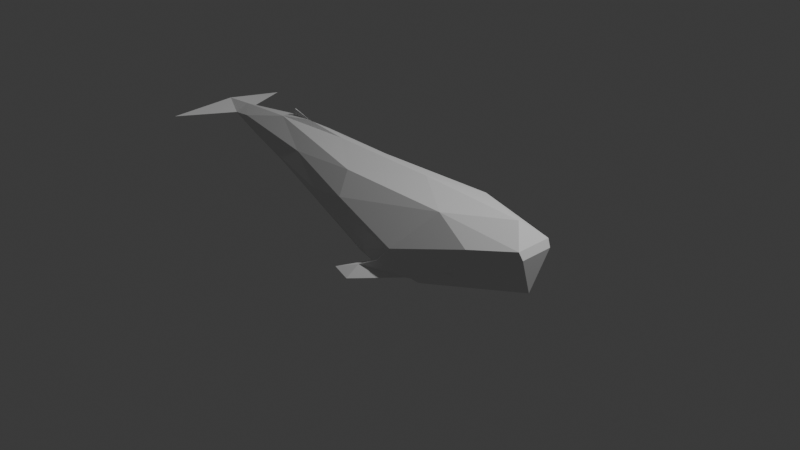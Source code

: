 # Source: wal.blend  (saved by Blender 4.5.90; exported with 4.5.12 LTS)
import bpy
from mathutils import Matrix  # noqa: F401  (used for matrix-valued properties, if any)

bpy.ops.wm.read_factory_settings(use_empty=True)
scene = bpy.context.scene
scene.name = 'Scene'

# ---- collections
col_collection = bpy.data.collections.new('Collection'); scene.collection.children.link(col_collection)

# ---- world
world_world = bpy.data.worlds.new('World'); scene.world = world_world
world_world.use_nodes = True; world_world.node_tree.nodes.clear()
_N = world_world.node_tree.nodes; _L = world_world.node_tree.links
n0 = _N.new('ShaderNodeOutputWorld'); n0.name = 'World Output'; n0.location = (200, 100)
n1 = _N.new('ShaderNodeBackground'); n1.name = 'Background'; n1.location = (-200, 100)
n1.inputs[0].default_value = (0.05088, 0.05088, 0.05088, 1.0)
_L.new(n1.outputs[0], n0.inputs[0])
n0.is_active_output = True
world_world.color = (0.05088, 0.05088, 0.05088)
world_world.sun_shadow_jitter_overblur = 0.0

# ---- cameras
cam_camera = bpy.data.cameras.new('Camera')
cam_camera.clip_end = 100.0
cam_camera.ortho_scale = 7.314

# ---- lights
light_light = bpy.data.lights.new('Light', 'POINT')
light_light.energy = 1000.0
light_light.shadow_soft_size = 0.1

# ---- meshes
me_icosphere = bpy.data.meshes.new('Icosphere')
me_icosphere.from_pydata([(0.2599, -0.002945, -0.3305), (0.7737, -0.4031, -0.05453), (0.008584, -0.2055, 0.0846), (-0.3449, 0.004569, 0.3659), (-0.009064, 0.2198, 0.1187), (0.7765, 0.3961, -0.08543), (0.3078, -0.4651, 0.2655), (-0.2896, -0.1339, 0.5015), (-0.2877, 0.1414, 0.4903), (0.3108, 0.4337, 0.2563), (0.8953, 0.0005592, 0.5422), (0.1581, -0.002923, 0.6261), (0.112, -0.193, -0.1202), (0.5513, -0.1476, -0.5098), (0.3864, -0.4306, -0.2392), (0.9319, 0.05691, -0.1862), (0.553, 0.1226, -0.5213), (-0.1311, 0.003042, 0.1577), (-0.2631, -0.04902, 0.2826), (0.1047, 0.1802, -0.1036), (-0.2663, 0.06165, 0.2906), (0.4303, 0.4166, -0.2943), (0.9508, -0.1924, 0.3577), (0.9507, 0.2114, 0.3599), (0.169, -0.4248, 0.1964), (0.562, -0.5684, 0.03871), (-0.3545, -0.1202, 0.4767), (-0.2285, -0.1772, 0.3622), (-0.2052, 0.1661, 0.4077), (-0.3549, 0.1163, 0.4831), (0.5587, 0.553, 0.02237), (0.2087, 0.4242, 0.1833), (0.6876, -0.3179, 0.489), (0.0362, -0.2715, 0.4329), (-0.3358, -0.001659, 0.5697), (5.442e-05, 0.2619, 0.5145), (0.687, 0.318, 0.4851), (0.2937, -0.3094, 0.5023), (0.5375, 0.0, 0.5983), (-0.115, -0.06363, 0.6347), (-0.1156, 0.05188, 0.6367), (0.2875, 0.228, 0.5131), (0.4708, 0.4968, -0.282), (0.598, 0.4932, -0.2145), (0.5286, 0.5835, -0.1459), (0.6024, -0.4954, -0.2481), (0.4769, -0.5437, -0.2028), (0.5214, -0.6143, -0.1229), (0.4536, -0.8064, -0.3397), (0.3901, -0.7673, -0.3021), (0.4609, -0.6688, -0.2217), (0.3885, 0.7905, -0.3559), (0.4576, 0.7724, -0.3914), (0.4611, 0.6772, -0.2628), (-0.455, -0.7254, 0.4882), (-0.4375, 0.007383, 0.4729), (-0.4541, 0.7183, 0.4216), (-0.4403, 0.00708, 0.5438), (-0.4558, 0.0652, 0.5061), (-0.4542, -0.03928, 0.5055), (-0.4446, 0.01068, 0.5196), (0.961, -0.1711, 0.2743), (0.6432, 0.2424, -0.3572), (0.8172, 0.332, -0.08424), (0.9609, 0.2027, 0.2763), (0.6151, -0.3087, -0.3684), (0.8001, -0.3248, -0.08403), (0.6142, -0.4374, -0.2679), (0.6429, 0.3966, -0.2577), (0.002183, -0.005143, 0.6812), (-0.07731, -0.01357, 0.6671), (-0.07754, 0.007598, 0.6672), (-0.09833, -0.001516, 0.6544), (-0.06313, -0.00449, 0.7394), (-0.06915, -0.01026, 0.7448), (-0.06953, 0.001901, 0.7443), (0.7329, -0.4177, -0.05088), (0.8113, -0.3913, 0.2785), (0.771, -0.4063, -0.0002164), (0.7264, 0.4183, -0.08741), (0.8149, 0.3846, 0.2714), (0.7694, 0.3953, -0.02545), (0.7637, -0.3987, -0.02495), (0.7654, -0.3979, -0.04233), (0.7519, -0.4038, -0.03823), (0.7494, 0.4, -0.07077), (0.766, 0.3902, -0.06838), (0.7613, 0.3898, -0.05448)], [], [(0, 13, 12), (1, 65, 66), (0, 12, 17), (0, 17, 19), (0, 19, 16), (61, 64, 23), (2, 14, 24), (3, 18, 26), (4, 20, 28), (21, 43, 68), (84, 82, 78), (2, 24, 27), (26, 55, 3), (4, 28, 31), (81, 85, 79), (6, 32, 37), (7, 33, 39), (8, 34, 40), (9, 35, 41), (10, 36, 38), (38, 41, 11), (38, 36, 41), (36, 9, 41), (41, 40, 11), (41, 35, 40), (35, 8, 40), (39, 72, 40), (40, 34, 39), (34, 7, 39), (39, 37, 11), (39, 33, 37), (33, 6, 37), (37, 38, 11), (37, 32, 38), (32, 10, 38), (23, 36, 10), (23, 80, 36), (30, 9, 36), (31, 35, 9), (31, 28, 35), (28, 8, 35), (29, 34, 8), (29, 57, 34), (26, 7, 34), (27, 33, 7), (27, 24, 33), (24, 6, 33), (25, 32, 6), (25, 77, 32), (22, 10, 32), (30, 31, 9), (30, 21, 31), (21, 4, 31), (28, 29, 8), (28, 20, 29), (20, 3, 29), (26, 27, 7), (26, 18, 27), (18, 2, 27), (24, 25, 6), (24, 14, 25), (25, 46, 47), (22, 23, 10), (15, 63, 64), (16, 21, 62), (16, 19, 21), (19, 4, 21), (19, 20, 4), (19, 17, 20), (17, 3, 20), (17, 18, 3), (17, 12, 18), (12, 2, 18), (15, 62, 63), (15, 13, 16), (13, 0, 16), (12, 14, 2), (12, 13, 14), (13, 65, 14), (42, 53, 51), (46, 50, 47), (30, 43, 44), (30, 42, 21), (14, 45, 46), (25, 45, 1, 76), (25, 47, 45), (25, 14, 46), (14, 67, 45), (21, 42, 43), (30, 79, 5, 43), (30, 44, 42), (49, 48, 50), (45, 50, 48), (46, 48, 49), (52, 51, 53), (43, 53, 44), (42, 52, 43), (42, 44, 53), (46, 49, 50), (45, 47, 50), (46, 45, 48), (43, 52, 53), (42, 51, 52), (55, 58, 56), (56, 58, 57), (29, 55, 56), (26, 57, 54), (26, 54, 55), (29, 56, 57), (29, 3, 55), (26, 34, 57), (58, 55, 60), (59, 55, 54), (57, 58, 60), (59, 54, 57), (60, 55, 59), (60, 59, 57), (61, 23, 22), (64, 61, 15), (63, 62, 5), (64, 63, 81), (61, 66, 15), (62, 68, 5), (14, 65, 67), (65, 15, 66), (15, 16, 62), (65, 13, 15), (70, 75, 71), (80, 23, 64), (66, 61, 78), (78, 1, 66), (77, 78, 61), (45, 67, 1), (67, 65, 1), (68, 62, 21), (68, 43, 5), (40, 69, 11), (39, 69, 70), (39, 70, 72), (40, 71, 69), (39, 11, 69), (40, 72, 71), (72, 70, 71), (75, 74, 73), (69, 75, 73), (69, 74, 70), (70, 74, 75), (69, 71, 75), (69, 73, 74), (83, 82, 84), (76, 77, 25), (77, 76, 78), (77, 61, 22), (80, 79, 30), (80, 81, 79), (78, 83, 1), (86, 85, 87), (81, 86, 87), (5, 85, 86), (76, 1, 84), (81, 87, 85), (84, 1, 83), (78, 82, 83), (81, 5, 86), (5, 79, 85), (32, 77, 22), (36, 80, 30), (84, 78, 76), (63, 5, 81), (80, 64, 81)])
_uv = me_icosphere.uv_layers.new(name='UVMap')
_uv.uv.foreach_set('vector', [0.1818, 0.0, 0.2273, 0.07873, 0.1364, 0.07873, 0.2727, 0.1575, 0.2801, 0.1446, 0.2812, 0.1575, 0.9091, 0.0, 0.9545, 0.07873, 0.8636, 0.07873, 0.7273, 0.0, 0.7727, 0.07873, 0.6818, 0.07873, 0.5455, 0.0, 0.5909, 0.07873, 0.5, 0.07873, 0.3246, 0.2251, 0.4027, 0.2251, 0.4091, 0.2362, 0.09091, 0.1575, 0.1818, 0.1575, 0.1364, 0.2362, 0.8182, 0.1575, 0.9091, 0.1575, 0.8636, 0.2362, 0.6364, 0.1575, 0.7273, 0.1575, 0.6818, 0.2362, 0.5455, 0.1575, 0.4545, 0.1575, 0.4733, 0.1575, 0.2676, 0.1664, 0.2763, 0.1637, 0.2763, 0.1637, 0.09091, 0.1575, 0.1364, 0.2362, 0.04546, 0.2362, 0.8636, 0.2362, 0.8182, 0.1575, 0.8182, 0.1575, 0.6364, 0.1575, 0.6818, 0.2362, 0.5909, 0.2362, 0.4479, 0.169, 0.4616, 0.1698, 0.4616, 0.1698, 0.1818, 0.3149, 0.2727, 0.3149, 0.2273, 0.3937, 0.0, 0.3149, 0.09091, 0.3149, 0.04546, 0.3937, 0.7273, 0.3149, 0.8182, 0.3149, 0.7727, 0.3937, 0.5455, 0.3149, 0.6364, 0.3149, 0.5909, 0.3937, 0.3636, 0.3149, 0.4545, 0.3149, 0.4091, 0.3937, 0.4091, 0.3937, 0.5, 0.3937, 0.4545, 0.4724, 0.4091, 0.3937, 0.4545, 0.3149, 0.5, 0.3937, 0.4545, 0.3149, 0.5455, 0.3149, 0.5, 0.3937, 0.5909, 0.3937, 0.6818, 0.3937, 0.6364, 0.4724, 0.5909, 0.3937, 0.6364, 0.3149, 0.6818, 0.3937, 0.6364, 0.3149, 0.7273, 0.3149, 0.6818, 0.3937, 0.8636, 0.3937, 0.8062, 0.3937, 0.7727, 0.3937, 0.7727, 0.3937, 0.8182, 0.3149, 0.8636, 0.3937, 0.8182, 0.3149, 0.9091, 0.3149, 0.8636, 0.3937, 0.04546, 0.3937, 0.1364, 0.3937, 0.09091, 0.4724, 0.04546, 0.3937, 0.09091, 0.3149, 0.1364, 0.3937, 0.09091, 0.3149, 0.1818, 0.3149, 0.1364, 0.3937, 0.2273, 0.3937, 0.3182, 0.3937, 0.2727, 0.4724, 0.2273, 0.3937, 0.2727, 0.3149, 0.3182, 0.3937, 0.2727, 0.3149, 0.3636, 0.3149, 0.3182, 0.3937, 0.4091, 0.2362, 0.4545, 0.3149, 0.3636, 0.3149, 0.4091, 0.2362, 0.4622, 0.2362, 0.4545, 0.3149, 0.5, 0.2362, 0.5455, 0.3149, 0.4545, 0.3149, 0.5909, 0.2362, 0.6364, 0.3149, 0.5455, 0.3149, 0.5909, 0.2362, 0.6818, 0.2362, 0.6364, 0.3149, 0.6818, 0.2362, 0.7273, 0.3149, 0.6364, 0.3149, 0.7727, 0.2362, 0.8182, 0.3149, 0.7273, 0.3149, 0.7727, 0.2362, 0.8182, 0.3149, 0.8182, 0.3149, 0.8636, 0.2362, 0.9091, 0.3149, 0.8182, 0.3149, 0.04546, 0.2362, 0.09091, 0.3149, 0.0, 0.3149, 0.04546, 0.2362, 0.1364, 0.2362, 0.09091, 0.3149, 0.1364, 0.2362, 0.1818, 0.3149, 0.09091, 0.3149, 0.2273, 0.2362, 0.2727, 0.3149, 0.1818, 0.3149, 0.2273, 0.2362, 0.2639, 0.2362, 0.2727, 0.3149, 0.3182, 0.2362, 0.3636, 0.3149, 0.2727, 0.3149, 0.5, 0.2362, 0.5909, 0.2362, 0.5455, 0.3149, 0.5, 0.2362, 0.5455, 0.1575, 0.5909, 0.2362, 0.5455, 0.1575, 0.6364, 0.1575, 0.5909, 0.2362, 0.6818, 0.2362, 0.7727, 0.2362, 0.7273, 0.3149, 0.6818, 0.2362, 0.7273, 0.1575, 0.7727, 0.2362, 0.7273, 0.1575, 0.8182, 0.1575, 0.7727, 0.2362, 0.8636, 0.2362, 0.9545, 0.2362, 0.9091, 0.3149, 0.8636, 0.2362, 0.9091, 0.1575, 0.9545, 0.2362, 0.9091, 0.1575, 1.0, 0.1575, 0.9545, 0.2362, 0.1364, 0.2362, 0.2273, 0.2362, 0.1818, 0.3149, 0.1364, 0.2362, 0.1818, 0.1575, 0.2273, 0.2362, 0.2273, 0.2362, 0.1818, 0.1575, 0.2273, 0.2362, 0.3182, 0.2362, 0.4091, 0.2362, 0.3636, 0.3149, 0.3636, 0.1575, 0.44, 0.1575, 0.4027, 0.2251, 0.5, 0.07873, 0.5455, 0.1575, 0.464, 0.1411, 0.5, 0.07873, 0.5909, 0.07873, 0.5455, 0.1575, 0.5909, 0.07873, 0.6364, 0.1575, 0.5455, 0.1575, 0.6818, 0.07873, 0.7273, 0.1575, 0.6364, 0.1575, 0.6818, 0.07873, 0.7727, 0.07873, 0.7273, 0.1575, 0.7727, 0.07873, 0.8182, 0.1575, 0.7273, 0.1575, 0.8636, 0.07873, 0.9091, 0.1575, 0.8182, 0.1575, 0.8636, 0.07873, 0.9545, 0.07873, 0.9091, 0.1575, 0.9545, 0.07873, 1.0, 0.1575, 0.9091, 0.1575, 0.3636, 0.1575, 0.4451, 0.1411, 0.44, 0.1575, 0.3636, 0.1575, 0.3182, 0.07873, 0.4091, 0.07873, 0.3182, 0.07873, 0.3636, 0.0, 0.4091, 0.07873, 0.1364, 0.07873, 0.1818, 0.1575, 0.09091, 0.1575, 0.1364, 0.07873, 0.2273, 0.07873, 0.1818, 0.1575, 0.2273, 0.07873, 0.2653, 0.1446, 0.1818, 0.1575, 0.5455, 0.1575, 0.5, 0.2362, 0.5455, 0.1575, 0.1818, 0.1575, 0.2273, 0.2362, 0.2273, 0.2362, 0.5, 0.2362, 0.4545, 0.1575, 0.5, 0.2362, 0.5, 0.2362, 0.5455, 0.1575, 0.5455, 0.1575, 0.1818, 0.1575, 0.2727, 0.1575, 0.1818, 0.1575, 0.2273, 0.2362, 0.2727, 0.1575, 0.2727, 0.1575, 0.2676, 0.1664, 0.2273, 0.2362, 0.2273, 0.2362, 0.2727, 0.1575, 0.2273, 0.2362, 0.1818, 0.1575, 0.1818, 0.1575, 0.1818, 0.1575, 0.2494, 0.1575, 0.2727, 0.1575, 0.5455, 0.1575, 0.5455, 0.1575, 0.4545, 0.1575, 0.5, 0.2362, 0.4616, 0.1698, 0.4545, 0.1575, 0.4545, 0.1575, 0.5, 0.2362, 0.5, 0.2362, 0.5455, 0.1575, 0.1818, 0.1575, 0.2727, 0.1575, 0.2273, 0.2362, 0.2727, 0.1575, 0.2273, 0.2362, 0.2727, 0.1575, 0.1818, 0.1575, 0.2727, 0.1575, 0.1818, 0.1575, 0.4545, 0.1575, 0.5455, 0.1575, 0.5, 0.2362, 0.4545, 0.1575, 0.5, 0.2362, 0.5, 0.2362, 0.5455, 0.1575, 0.4545, 0.1575, 0.4545, 0.1575, 0.5455, 0.1575, 0.5, 0.2362, 0.5, 0.2362, 0.1818, 0.1575, 0.1818, 0.1575, 0.2273, 0.2362, 0.2727, 0.1575, 0.2273, 0.2362, 0.2273, 0.2362, 0.1818, 0.1575, 0.2727, 0.1575, 0.2727, 0.1575, 0.4545, 0.1575, 0.4545, 0.1575, 0.5, 0.2362, 0.5455, 0.1575, 0.5455, 0.1575, 0.4545, 0.1575, 0.8182, 0.1575, 0.8138, 0.2362, 0.7727, 0.2362, 0.7727, 0.2362, 0.8138, 0.2362, 0.8182, 0.3149, 0.7727, 0.2362, 0.8182, 0.1575, 0.7727, 0.2362, 0.8636, 0.2362, 0.8182, 0.3149, 0.8636, 0.2362, 0.8636, 0.2362, 0.8636, 0.2362, 0.8182, 0.1575, 0.7727, 0.2362, 0.7727, 0.2362, 0.8182, 0.3149, 0.7727, 0.2362, 0.8182, 0.1575, 0.8182, 0.1575, 0.8636, 0.2362, 0.8182, 0.3149, 0.8182, 0.3149, 0.8138, 0.2362, 0.8182, 0.1575, 0.8155, 0.2362, 0.8177, 0.2362, 0.8182, 0.1575, 0.8636, 0.2362, 0.8182, 0.3149, 0.8138, 0.2362, 0.8155, 0.2362, 0.8177, 0.2362, 0.8636, 0.2362, 0.8182, 0.3149, 0.8155, 0.2362, 0.8182, 0.1575, 0.8177, 0.2362, 0.8155, 0.2362, 0.8177, 0.2362, 0.8182, 0.3149, 0.3246, 0.2251, 0.4091, 0.2362, 0.3182, 0.2362, 0.4027, 0.2251, 0.3246, 0.2251, 0.3636, 0.1575, 0.44, 0.1575, 0.4451, 0.1411, 0.4545, 0.1575, 0.4027, 0.2251, 0.44, 0.1575, 0.4479, 0.169, 0.3246, 0.2251, 0.2812, 0.1575, 0.3636, 0.1575, 0.464, 0.1411, 0.4733, 0.1575, 0.4545, 0.1575, 0.1818, 0.1575, 0.2653, 0.1446, 0.2494, 0.1575, 0.2801, 0.1446, 0.3636, 0.1575, 0.2812, 0.1575, 0.3636, 0.1575, 0.4091, 0.07873, 0.4451, 0.1411, 0.2801, 0.1446, 0.3182, 0.07873, 0.3636, 0.1575, 0.8636, 0.3937, 0.7727, 0.3937, 0.7727, 0.3937, 0.4622, 0.2362, 0.4091, 0.2362, 0.4027, 0.2251, 0.2812, 0.1575, 0.3246, 0.2251, 0.2763, 0.1637, 0.2763, 0.1637, 0.2727, 0.1575, 0.2812, 0.1575, 0.2639, 0.2362, 0.2763, 0.1637, 0.3246, 0.2251, 0.2727, 0.1575, 0.2494, 0.1575, 0.2727, 0.1575, 0.2494, 0.1575, 0.2653, 0.1446, 0.2727, 0.1575, 0.4733, 0.1575, 0.464, 0.1411, 0.5455, 0.1575, 0.4733, 0.1575, 0.4545, 0.1575, 0.4545, 0.1575, 0.6818, 0.3937, 0.6364, 0.4724, 0.6364, 0.4724, 0.04546, 0.3937, 0.09091, 0.4724, 0.04546, 0.3937, 0.8636, 0.3937, 0.8636, 0.3937, 0.8062, 0.3937, 0.6818, 0.3937, 0.6818, 0.3937, 0.6364, 0.4724, 0.04546, 0.3937, 0.09091, 0.4724, 0.09091, 0.4724, 0.7727, 0.3937, 0.8062, 0.3937, 0.7727, 0.3937, 0.8062, 0.3937, 0.8636, 0.3937, 0.7727, 0.3937, 0.7727, 0.3937, 0.8636, 0.3937, 0.8182, 0.4724, 0.6364, 0.4724, 0.6818, 0.3937, 0.6364, 0.4724, 0.09091, 0.4724, 0.04546, 0.3937, 0.04546, 0.3937, 0.8636, 0.3937, 0.8636, 0.3937, 0.7727, 0.3937, 0.6364, 0.4724, 0.6818, 0.3937, 0.6818, 0.3937, 0.09091, 0.4724, 0.09091, 0.4724, 0.04546, 0.3937, 0.2727, 0.1575, 0.2763, 0.1637, 0.2676, 0.1664, 0.2676, 0.1664, 0.2639, 0.2362, 0.2273, 0.2362, 0.2639, 0.2362, 0.2676, 0.1664, 0.2763, 0.1637, 0.2639, 0.2362, 0.3246, 0.2251, 0.3182, 0.2362, 0.4622, 0.2362, 0.4616, 0.1698, 0.5, 0.2362, 0.4622, 0.2362, 0.4479, 0.169, 0.4616, 0.1698, 0.2763, 0.1637, 0.2727, 0.1575, 0.2727, 0.1575, 0.4545, 0.1575, 0.4616, 0.1698, 0.4479, 0.169, 0.4479, 0.169, 0.4545, 0.1575, 0.4479, 0.169, 0.4545, 0.1575, 0.4616, 0.1698, 0.4545, 0.1575, 0.2676, 0.1664, 0.2727, 0.1575, 0.2676, 0.1664, 0.4479, 0.169, 0.4479, 0.169, 0.4616, 0.1698, 0.2676, 0.1664, 0.2727, 0.1575, 0.2727, 0.1575, 0.2763, 0.1637, 0.2763, 0.1637, 0.2727, 0.1575, 0.4479, 0.169, 0.4545, 0.1575, 0.4545, 0.1575, 0.4545, 0.1575, 0.4616, 0.1698, 0.4616, 0.1698, 0.2727, 0.3149, 0.2639, 0.2362, 0.3182, 0.2362, 0.4545, 0.3149, 0.4622, 0.2362, 0.5, 0.2362, 0.2676, 0.1664, 0.2763, 0.1637, 0.2676, 0.1664, 0.44, 0.1575, 0.4545, 0.1575, 0.4479, 0.169, 0.4622, 0.2362, 0.4027, 0.2251, 0.4479, 0.169])
me_icosphere.update()
me_icosphere_001 = bpy.data.meshes.new('Icosphere.001')
me_icosphere_001.from_pydata([(0.2599, -0.002945, -0.3305), (0.7737, -0.4031, -0.05453), (0.008584, -0.2055, 0.0846), (-0.3449, 0.004569, 0.3659), (-0.009064, 0.2198, 0.1187), (0.7765, 0.3961, -0.08543), (0.3078, -0.4651, 0.2655), (-0.2896, -0.1339, 0.5015), (-0.2877, 0.1414, 0.4903), (0.3108, 0.4337, 0.2563), (0.8953, 0.0005592, 0.5422), (0.1581, -0.002923, 0.6261), (0.112, -0.193, -0.1202), (0.5513, -0.1476, -0.5098), (0.3864, -0.4306, -0.2392), (0.9319, 0.05691, -0.1862), (0.553, 0.1226, -0.5213), (-0.1311, 0.003042, 0.1577), (-0.2631, -0.04902, 0.2826), (0.1047, 0.1802, -0.1036), (-0.2663, 0.06165, 0.2906), (0.4303, 0.4166, -0.2943), (0.9508, -0.1924, 0.3577), (0.9507, 0.2114, 0.3599), (0.169, -0.4248, 0.1964), (0.562, -0.5684, 0.03871), (-0.3545, -0.1202, 0.4767), (-0.2285, -0.1772, 0.3622), (-0.2052, 0.1661, 0.4077), (-0.3549, 0.1163, 0.4831), (0.5587, 0.553, 0.02237), (0.2087, 0.4242, 0.1833), (0.6876, -0.3179, 0.489), (0.0362, -0.2715, 0.4329), (-0.3358, -0.001659, 0.5697), (5.442e-05, 0.2619, 0.5145), (0.687, 0.318, 0.4851), (0.2937, -0.3094, 0.5023), (0.5375, 0.0, 0.5983), (-0.115, -0.06363, 0.6347), (-0.1156, 0.05188, 0.6367), (0.2875, 0.228, 0.5131), (0.4708, 0.4968, -0.282), (0.598, 0.4932, -0.2145), (0.5286, 0.5835, -0.1459), (0.6024, -0.4954, -0.2481), (0.4769, -0.5437, -0.2028), (0.5214, -0.6143, -0.1229), (0.4536, -0.8064, -0.3397), (0.3901, -0.7673, -0.3021), (0.4609, -0.6688, -0.2217), (0.3885, 0.7905, -0.3559), (0.4576, 0.7724, -0.3914), (0.4611, 0.6772, -0.2628), (-0.455, -0.7254, 0.4882), (-0.4375, 0.007383, 0.4729), (-0.4541, 0.7183, 0.4216), (-0.4403, 0.00708, 0.5438), (-0.4558, 0.0652, 0.5061), (-0.4542, -0.03928, 0.5055), (-0.4446, 0.01068, 0.5196), (0.961, -0.1711, 0.2743), (0.6432, 0.2424, -0.3572), (0.8172, 0.332, -0.08424), (0.9609, 0.2027, 0.2763), (0.6151, -0.3087, -0.3684), (0.8001, -0.3248, -0.08403), (0.952, 0.01217, 0.3347), (0.9029, 0.254, 0.192), (0.8805, -0.2505, 0.1737), (0.9558, 0.1905, 0.3159), (0.9536, -0.1729, 0.3218), (0.6142, -0.4374, -0.2679), (0.6429, 0.3966, -0.2577), (0.002183, -0.005143, 0.6812), (-0.07731, -0.01357, 0.6671), (-0.07754, 0.007598, 0.6672), (-0.09833, -0.001516, 0.6544), (-0.06313, -0.00449, 0.7394), (-0.06915, -0.01026, 0.7448), (-0.06953, 0.001901, 0.7443), (0.7329, -0.4177, -0.05088), (0.8113, -0.3913, 0.2785), (0.771, -0.4063, -0.0002164), (0.7264, 0.4183, -0.08741), (0.8149, 0.3846, 0.2714), (0.7694, 0.3953, -0.02545), (0.7637, -0.3987, -0.02495), (0.7654, -0.3979, -0.04233), (0.7519, -0.4038, -0.03823), (0.7494, 0.4, -0.07077), (0.766, 0.3902, -0.06838), (0.7613, 0.3898, -0.05448)], [], [(0, 13, 12), (1, 65, 66), (0, 12, 17), (0, 17, 19), (0, 19, 16), (1, 69, 22, 83), (2, 14, 24), (3, 18, 26), (4, 20, 28), (21, 43, 73), (89, 87, 83), (2, 24, 27), (26, 55, 3), (4, 28, 31), (86, 90, 84), (6, 32, 37), (7, 33, 39), (8, 34, 40), (9, 35, 41), (10, 36, 38), (38, 41, 11), (38, 36, 41), (36, 9, 41), (41, 40, 11), (41, 35, 40), (35, 8, 40), (39, 77, 40), (40, 34, 39), (34, 7, 39), (39, 37, 11), (39, 33, 37), (33, 6, 37), (37, 38, 11), (37, 32, 38), (32, 10, 38), (23, 36, 10), (23, 85, 36), (30, 9, 36), (31, 35, 9), (31, 28, 35), (28, 8, 35), (29, 34, 8), (29, 57, 34), (26, 7, 34), (27, 33, 7), (27, 24, 33), (24, 6, 33), (25, 32, 6), (25, 82, 32), (22, 10, 32), (30, 31, 9), (30, 21, 31), (21, 4, 31), (28, 29, 8), (28, 20, 29), (20, 3, 29), (26, 27, 7), (26, 18, 27), (18, 2, 27), (24, 25, 6), (24, 14, 25), (25, 46, 47), (22, 23, 10), (61, 67, 71), (15, 63, 64), (16, 21, 62), (16, 19, 21), (19, 4, 21), (19, 20, 4), (19, 17, 20), (17, 3, 20), (17, 18, 3), (17, 12, 18), (12, 2, 18), (15, 62, 63), (15, 13, 16), (13, 0, 16), (12, 14, 2), (12, 13, 14), (13, 65, 14), (42, 53, 51), (46, 50, 47), (30, 43, 44), (30, 42, 21), (14, 45, 46), (25, 45, 1, 81), (25, 47, 45), (25, 14, 46), (14, 72, 45), (21, 42, 43), (30, 84, 5, 43), (30, 44, 42), (49, 48, 50), (45, 50, 48), (46, 48, 49), (52, 51, 53), (43, 53, 44), (42, 52, 43), (42, 44, 53), (46, 49, 50), (45, 47, 50), (46, 45, 48), (43, 52, 53), (42, 51, 52), (55, 58, 56), (56, 58, 57), (29, 55, 56), (26, 57, 54), (26, 54, 55), (29, 56, 57), (29, 3, 55), (26, 34, 57), (58, 55, 60), (59, 55, 54), (57, 58, 60), (59, 54, 57), (60, 55, 59), (60, 59, 57), (1, 66, 69), (64, 61, 15), (63, 62, 5), (64, 68, 70), (61, 66, 15), (62, 73, 5), (14, 65, 72), (65, 15, 66), (61, 64, 67), (15, 16, 62), (64, 63, 68), (65, 13, 15), (75, 80, 76), (22, 67, 23), (67, 70, 23), (23, 68, 5, 86), (68, 63, 5), (69, 66, 61), (22, 69, 71), (71, 69, 61), (70, 67, 64), (70, 68, 23), (71, 67, 22), (45, 72, 1), (72, 65, 1), (73, 62, 21), (73, 43, 5), (40, 74, 11), (39, 74, 75), (39, 75, 77), (40, 76, 74), (39, 11, 74), (40, 77, 76), (77, 75, 76), (80, 79, 78), (74, 80, 78), (74, 79, 75), (75, 79, 80), (74, 76, 80), (74, 78, 79), (88, 87, 89), (81, 82, 25), (82, 83, 22), (82, 81, 83), (86, 85, 23), (85, 84, 30), (85, 86, 84), (83, 88, 1), (91, 90, 92), (86, 91, 92), (5, 90, 91), (81, 1, 89), (86, 92, 90), (89, 1, 88), (83, 87, 88), (86, 5, 91), (5, 84, 90), (32, 82, 22), (36, 85, 30), (89, 83, 81)])
_uv = me_icosphere_001.uv_layers.new(name='UVMap')
_uv.uv.foreach_set('vector', [0.1818, 0.0, 0.2273, 0.07873, 0.1364, 0.07873, 0.2727, 0.1575, 0.2801, 0.1446, 0.2812, 0.1575, 0.9091, 0.0, 0.9545, 0.07873, 0.8636, 0.07873, 0.7273, 0.0, 0.7727, 0.07873, 0.6818, 0.07873, 0.5455, 0.0, 0.5909, 0.07873, 0.5, 0.07873, 0.2727, 0.1575, 0.2947, 0.1861, 0.3182, 0.2362, 0.2763, 0.1637, 0.09091, 0.1575, 0.1818, 0.1575, 0.1364, 0.2362, 0.8182, 0.1575, 0.9091, 0.1575, 0.8636, 0.2362, 0.6364, 0.1575, 0.7273, 0.1575, 0.6818, 0.2362, 0.5455, 0.1575, 0.4545, 0.1575, 0.4733, 0.1575, 0.2676, 0.1664, 0.2763, 0.1637, 0.2763, 0.1637, 0.09091, 0.1575, 0.1364, 0.2362, 0.04546, 0.2362, 0.8636, 0.2362, 0.8182, 0.1575, 0.8182, 0.1575, 0.6364, 0.1575, 0.6818, 0.2362, 0.5909, 0.2362, 0.4479, 0.169, 0.4616, 0.1698, 0.4616, 0.1698, 0.1818, 0.3149, 0.2727, 0.3149, 0.2273, 0.3937, 0.0, 0.3149, 0.09091, 0.3149, 0.04546, 0.3937, 0.7273, 0.3149, 0.8182, 0.3149, 0.7727, 0.3937, 0.5455, 0.3149, 0.6364, 0.3149, 0.5909, 0.3937, 0.3636, 0.3149, 0.4545, 0.3149, 0.4091, 0.3937, 0.4091, 0.3937, 0.5, 0.3937, 0.4545, 0.4724, 0.4091, 0.3937, 0.4545, 0.3149, 0.5, 0.3937, 0.4545, 0.3149, 0.5455, 0.3149, 0.5, 0.3937, 0.5909, 0.3937, 0.6818, 0.3937, 0.6364, 0.4724, 0.5909, 0.3937, 0.6364, 0.3149, 0.6818, 0.3937, 0.6364, 0.3149, 0.7273, 0.3149, 0.6818, 0.3937, 0.8636, 0.3937, 0.8062, 0.3937, 0.7727, 0.3937, 0.7727, 0.3937, 0.8182, 0.3149, 0.8636, 0.3937, 0.8182, 0.3149, 0.9091, 0.3149, 0.8636, 0.3937, 0.04546, 0.3937, 0.1364, 0.3937, 0.09091, 0.4724, 0.04546, 0.3937, 0.09091, 0.3149, 0.1364, 0.3937, 0.09091, 0.3149, 0.1818, 0.3149, 0.1364, 0.3937, 0.2273, 0.3937, 0.3182, 0.3937, 0.2727, 0.4724, 0.2273, 0.3937, 0.2727, 0.3149, 0.3182, 0.3937, 0.2727, 0.3149, 0.3636, 0.3149, 0.3182, 0.3937, 0.4091, 0.2362, 0.4545, 0.3149, 0.3636, 0.3149, 0.4091, 0.2362, 0.4622, 0.2362, 0.4545, 0.3149, 0.5, 0.2362, 0.5455, 0.3149, 0.4545, 0.3149, 0.5909, 0.2362, 0.6364, 0.3149, 0.5455, 0.3149, 0.5909, 0.2362, 0.6818, 0.2362, 0.6364, 0.3149, 0.6818, 0.2362, 0.7273, 0.3149, 0.6364, 0.3149, 0.7727, 0.2362, 0.8182, 0.3149, 0.7273, 0.3149, 0.7727, 0.2362, 0.8182, 0.3149, 0.8182, 0.3149, 0.8636, 0.2362, 0.9091, 0.3149, 0.8182, 0.3149, 0.04546, 0.2362, 0.09091, 0.3149, 0.0, 0.3149, 0.04546, 0.2362, 0.1364, 0.2362, 0.09091, 0.3149, 0.1364, 0.2362, 0.1818, 0.3149, 0.09091, 0.3149, 0.2273, 0.2362, 0.2727, 0.3149, 0.1818, 0.3149, 0.2273, 0.2362, 0.2639, 0.2362, 0.2727, 0.3149, 0.3182, 0.2362, 0.3636, 0.3149, 0.2727, 0.3149, 0.5, 0.2362, 0.5909, 0.2362, 0.5455, 0.3149, 0.5, 0.2362, 0.5455, 0.1575, 0.5909, 0.2362, 0.5455, 0.1575, 0.6364, 0.1575, 0.5909, 0.2362, 0.6818, 0.2362, 0.7727, 0.2362, 0.7273, 0.3149, 0.6818, 0.2362, 0.7273, 0.1575, 0.7727, 0.2362, 0.7273, 0.1575, 0.8182, 0.1575, 0.7727, 0.2362, 0.8636, 0.2362, 0.9545, 0.2362, 0.9091, 0.3149, 0.8636, 0.2362, 0.9091, 0.1575, 0.9545, 0.2362, 0.9091, 0.1575, 1.0, 0.1575, 0.9545, 0.2362, 0.1364, 0.2362, 0.2273, 0.2362, 0.1818, 0.3149, 0.1364, 0.2362, 0.1818, 0.1575, 0.2273, 0.2362, 0.2273, 0.2362, 0.1818, 0.1575, 0.2273, 0.2362, 0.3182, 0.2362, 0.4091, 0.2362, 0.3636, 0.3149, 0.3246, 0.2251, 0.3636, 0.2302, 0.3214, 0.2306, 0.3636, 0.1575, 0.44, 0.1575, 0.4027, 0.2251, 0.5, 0.07873, 0.5455, 0.1575, 0.464, 0.1411, 0.5, 0.07873, 0.5909, 0.07873, 0.5455, 0.1575, 0.5909, 0.07873, 0.6364, 0.1575, 0.5455, 0.1575, 0.6818, 0.07873, 0.7273, 0.1575, 0.6364, 0.1575, 0.6818, 0.07873, 0.7727, 0.07873, 0.7273, 0.1575, 0.7727, 0.07873, 0.8182, 0.1575, 0.7273, 0.1575, 0.8636, 0.07873, 0.9091, 0.1575, 0.8182, 0.1575, 0.8636, 0.07873, 0.9545, 0.07873, 0.9091, 0.1575, 0.9545, 0.07873, 1.0, 0.1575, 0.9091, 0.1575, 0.3636, 0.1575, 0.4451, 0.1411, 0.44, 0.1575, 0.3636, 0.1575, 0.3182, 0.07873, 0.4091, 0.07873, 0.3182, 0.07873, 0.3636, 0.0, 0.4091, 0.07873, 0.1364, 0.07873, 0.1818, 0.1575, 0.09091, 0.1575, 0.1364, 0.07873, 0.2273, 0.07873, 0.1818, 0.1575, 0.2273, 0.07873, 0.2653, 0.1446, 0.1818, 0.1575, 0.5455, 0.1575, 0.5, 0.2362, 0.5455, 0.1575, 0.1818, 0.1575, 0.2273, 0.2362, 0.2273, 0.2362, 0.5, 0.2362, 0.4545, 0.1575, 0.5, 0.2362, 0.5, 0.2362, 0.5455, 0.1575, 0.5455, 0.1575, 0.1818, 0.1575, 0.2727, 0.1575, 0.1818, 0.1575, 0.2273, 0.2362, 0.2727, 0.1575, 0.2727, 0.1575, 0.2676, 0.1664, 0.2273, 0.2362, 0.2273, 0.2362, 0.2727, 0.1575, 0.2273, 0.2362, 0.1818, 0.1575, 0.1818, 0.1575, 0.1818, 0.1575, 0.2494, 0.1575, 0.2727, 0.1575, 0.5455, 0.1575, 0.5455, 0.1575, 0.4545, 0.1575, 0.5, 0.2362, 0.4616, 0.1698, 0.4545, 0.1575, 0.4545, 0.1575, 0.5, 0.2362, 0.5, 0.2362, 0.5455, 0.1575, 0.1818, 0.1575, 0.2727, 0.1575, 0.2273, 0.2362, 0.2727, 0.1575, 0.2273, 0.2362, 0.2727, 0.1575, 0.1818, 0.1575, 0.2727, 0.1575, 0.1818, 0.1575, 0.4545, 0.1575, 0.5455, 0.1575, 0.5, 0.2362, 0.4545, 0.1575, 0.5, 0.2362, 0.5, 0.2362, 0.5455, 0.1575, 0.4545, 0.1575, 0.4545, 0.1575, 0.5455, 0.1575, 0.5, 0.2362, 0.5, 0.2362, 0.1818, 0.1575, 0.1818, 0.1575, 0.2273, 0.2362, 0.2727, 0.1575, 0.2273, 0.2362, 0.2273, 0.2362, 0.1818, 0.1575, 0.2727, 0.1575, 0.2727, 0.1575, 0.4545, 0.1575, 0.4545, 0.1575, 0.5, 0.2362, 0.5455, 0.1575, 0.5455, 0.1575, 0.4545, 0.1575, 0.8182, 0.1575, 0.8138, 0.2362, 0.7727, 0.2362, 0.7727, 0.2362, 0.8138, 0.2362, 0.8182, 0.3149, 0.7727, 0.2362, 0.8182, 0.1575, 0.7727, 0.2362, 0.8636, 0.2362, 0.8182, 0.3149, 0.8636, 0.2362, 0.8636, 0.2362, 0.8636, 0.2362, 0.8182, 0.1575, 0.7727, 0.2362, 0.7727, 0.2362, 0.8182, 0.3149, 0.7727, 0.2362, 0.8182, 0.1575, 0.8182, 0.1575, 0.8636, 0.2362, 0.8182, 0.3149, 0.8182, 0.3149, 0.8138, 0.2362, 0.8182, 0.1575, 0.8155, 0.2362, 0.8177, 0.2362, 0.8182, 0.1575, 0.8636, 0.2362, 0.8182, 0.3149, 0.8138, 0.2362, 0.8155, 0.2362, 0.8177, 0.2362, 0.8636, 0.2362, 0.8182, 0.3149, 0.8155, 0.2362, 0.8182, 0.1575, 0.8177, 0.2362, 0.8155, 0.2362, 0.8177, 0.2362, 0.8182, 0.3149, 0.2727, 0.1575, 0.2812, 0.1575, 0.2947, 0.1861, 0.4027, 0.2251, 0.3246, 0.2251, 0.3636, 0.1575, 0.44, 0.1575, 0.4451, 0.1411, 0.4545, 0.1575, 0.4027, 0.2251, 0.4248, 0.1963, 0.4058, 0.2304, 0.3246, 0.2251, 0.2812, 0.1575, 0.3636, 0.1575, 0.464, 0.1411, 0.4733, 0.1575, 0.4545, 0.1575, 0.1818, 0.1575, 0.2653, 0.1446, 0.2494, 0.1575, 0.2801, 0.1446, 0.3636, 0.1575, 0.2812, 0.1575, 0.3246, 0.2251, 0.4027, 0.2251, 0.3636, 0.2302, 0.3636, 0.1575, 0.4091, 0.07873, 0.4451, 0.1411, 0.4027, 0.2251, 0.44, 0.1575, 0.4248, 0.1963, 0.2801, 0.1446, 0.3182, 0.07873, 0.3636, 0.1575, 0.8636, 0.3937, 0.7727, 0.3937, 0.7727, 0.3937, 0.3182, 0.2362, 0.3636, 0.2302, 0.4091, 0.2362, 0.3636, 0.2302, 0.4058, 0.2304, 0.4091, 0.2362, 0.4091, 0.2362, 0.4248, 0.1963, 0.4545, 0.1575, 0.4479, 0.169, 0.4248, 0.1963, 0.44, 0.1575, 0.4545, 0.1575, 0.2947, 0.1861, 0.2812, 0.1575, 0.3246, 0.2251, 0.3182, 0.2362, 0.2947, 0.1861, 0.3214, 0.2306, 0.3214, 0.2306, 0.2947, 0.1861, 0.3246, 0.2251, 0.4058, 0.2304, 0.3636, 0.2302, 0.4027, 0.2251, 0.4058, 0.2304, 0.4248, 0.1963, 0.4091, 0.2362, 0.3214, 0.2306, 0.3636, 0.2302, 0.3182, 0.2362, 0.2727, 0.1575, 0.2494, 0.1575, 0.2727, 0.1575, 0.2494, 0.1575, 0.2653, 0.1446, 0.2727, 0.1575, 0.4733, 0.1575, 0.464, 0.1411, 0.5455, 0.1575, 0.4733, 0.1575, 0.4545, 0.1575, 0.4545, 0.1575, 0.6818, 0.3937, 0.6364, 0.4724, 0.6364, 0.4724, 0.04546, 0.3937, 0.09091, 0.4724, 0.04546, 0.3937, 0.8636, 0.3937, 0.8636, 0.3937, 0.8062, 0.3937, 0.6818, 0.3937, 0.6818, 0.3937, 0.6364, 0.4724, 0.04546, 0.3937, 0.09091, 0.4724, 0.09091, 0.4724, 0.7727, 0.3937, 0.8062, 0.3937, 0.7727, 0.3937, 0.8062, 0.3937, 0.8636, 0.3937, 0.7727, 0.3937, 0.7727, 0.3937, 0.8636, 0.3937, 0.8182, 0.4724, 0.6364, 0.4724, 0.6818, 0.3937, 0.6364, 0.4724, 0.09091, 0.4724, 0.04546, 0.3937, 0.04546, 0.3937, 0.8636, 0.3937, 0.8636, 0.3937, 0.7727, 0.3937, 0.6364, 0.4724, 0.6818, 0.3937, 0.6818, 0.3937, 0.09091, 0.4724, 0.09091, 0.4724, 0.04546, 0.3937, 0.2727, 0.1575, 0.2763, 0.1637, 0.2676, 0.1664, 0.2676, 0.1664, 0.2639, 0.2362, 0.2273, 0.2362, 0.2639, 0.2362, 0.2763, 0.1637, 0.3182, 0.2362, 0.2639, 0.2362, 0.2676, 0.1664, 0.2763, 0.1637, 0.4479, 0.169, 0.4622, 0.2362, 0.4091, 0.2362, 0.4622, 0.2362, 0.4616, 0.1698, 0.5, 0.2362, 0.4622, 0.2362, 0.4479, 0.169, 0.4616, 0.1698, 0.2763, 0.1637, 0.2727, 0.1575, 0.2727, 0.1575, 0.4545, 0.1575, 0.4616, 0.1698, 0.4479, 0.169, 0.4479, 0.169, 0.4545, 0.1575, 0.4479, 0.169, 0.4545, 0.1575, 0.4616, 0.1698, 0.4545, 0.1575, 0.2676, 0.1664, 0.2727, 0.1575, 0.2676, 0.1664, 0.4479, 0.169, 0.4479, 0.169, 0.4616, 0.1698, 0.2676, 0.1664, 0.2727, 0.1575, 0.2727, 0.1575, 0.2763, 0.1637, 0.2763, 0.1637, 0.2727, 0.1575, 0.4479, 0.169, 0.4545, 0.1575, 0.4545, 0.1575, 0.4545, 0.1575, 0.4616, 0.1698, 0.4616, 0.1698, 0.2727, 0.3149, 0.2639, 0.2362, 0.3182, 0.2362, 0.4545, 0.3149, 0.4622, 0.2362, 0.5, 0.2362, 0.2676, 0.1664, 0.2763, 0.1637, 0.2676, 0.1664])
me_icosphere_001.update()
arm_armature_002 = bpy.data.armatures.new('Armature.002')  # bones are not reproduced

# ---- objects
ob_light = bpy.data.objects.new('Light', light_light)
ob_camera = bpy.data.objects.new('Camera', cam_camera)
ob_icosphere = bpy.data.objects.new('Icosphere', me_icosphere)
ob_icosphere_001 = bpy.data.objects.new('Icosphere.001', me_icosphere_001)
ob_armature = bpy.data.objects.new('Armature', arm_armature_002)

# ---- transforms, parenting, visibility, modifiers, constraints
ob_light.location = (4.076, 1.005, 5.904)
ob_light.rotation_euler = (0.6503, 0.05522, 1.866)
ob_light.lock_rotations_4d = False
ob_light.empty_display_type = 'ARROWS'
ob_light.color = (0.0, 0.0, 0.0, 0.0)
ob_light.lineart.crease_threshold = 0.0
ob_camera.location = (7.359, -6.926, 4.958)
ob_camera.rotation_euler = (1.109, 0.0, 0.8149)
ob_camera.lock_rotations_4d = False
ob_camera.empty_display_type = 'ARROWS'
ob_camera.color = (0.0, 0.0, 0.0, 0.0)
ob_camera.display_type = 'WIRE'
ob_camera.lineart.crease_threshold = 0.0
ob_icosphere.parent = ob_armature
ob_icosphere.matrix_parent_inverse = Matrix(((0.1006, 8.794e-09, 0.9949, -0.3614), (-4.434e-10, 1.0, -8.794e-09, -0.0419), (-0.9949, 4.434e-10, 0.1006, 1.492), (-0.0, -0.0, -0.0, 1.0)))
ob_icosphere.location = (-1.397, 0.0, 0.0)
ob_icosphere.scale = (3.311, 1.0, 1.0)
_vg = ob_icosphere.vertex_groups.new(name='Bone')
for _i, _w in zip([1, 5, 10, 15, 22, 23, 25, 30, 32, 36, 38, 61, 62, 63, 64, 65, 66, 67, 68, 76, 77, 78, 79, 80, 81, 82, 83, 84, 85, 86, 87], [0.7612, 0.7575, 1.011, 0.969, 1.002, 1.003, 0.01819, 0.00818, 0.7948, 0.8553, 0.06867, 0.9967, 0.1751, 0.8352, 0.9996, 0.09486, 0.8019, 0.0475, 0.116, 0.632, 0.9224, 0.7768, 0.5911, 0.9508, 0.775, 0.7435, 0.7417, 0.7003, 0.6807, 0.7369, 0.731]): _vg.add([_i], _w, 'REPLACE')
_vg = ob_icosphere.vertex_groups.new(name='Bone.001')
for _i, _w in zip([0, 6, 9, 11, 12, 13, 14, 16, 19, 21, 24, 25, 31, 32, 33, 36, 37, 38, 41, 46, 65, 77], [0.1868, 0.3972, 0.3368, 0.01275, 0.07511, 0.08779, 0.2892, 0.05291, 0.05595, 0.03692, 0.1835, 0.009553, 0.1336, 0.1242, 0.04714, 0.09703, 0.4516, 0.8898, 0.0787, 0.05416, 0.008316, 0.008642]): _vg.add([_i], _w, 'REPLACE')
_vg = ob_icosphere.vertex_groups.new(name='Bone.002')
for _i, _w in zip([0, 6, 9, 11, 12, 13, 14, 17, 19, 21, 24, 31, 33, 35, 37, 38, 41, 42, 69, 70, 71, 72, 73, 74, 75], [0.1103, 0.295, 0.4228, 0.8742, 0.03569, 0.01766, 0.08903, 0.0236, 0.2371, 0.1307, 0.3936, 0.5021, 0.09315, 0.08414, 0.4951, 0.01576, 0.8995, 0.03587, 0.319, 0.09934, 0.09731, 0.03493, 0.133, 0.1153, 0.1156]): _vg.add([_i], _w, 'REPLACE')
_vg = ob_icosphere.vertex_groups.new(name='Bone.003')
for _i, _w in zip([11, 28, 31, 35, 39, 40, 41, 69, 70, 71, 72, 73, 74, 75], [0.03351, 0.05094, 0.1162, 0.6962, 0.06273, 0.1263, 0.009787, 0.219, 0.2196, 0.223, 0.1411, 0.2705, 0.2787, 0.2718]): _vg.add([_i], _w, 'REPLACE')
_vg = ob_icosphere.vertex_groups.new(name='Bone.004')
for _i, _w in zip([7, 8, 11, 12, 17, 18, 19, 20, 24, 27, 33, 35, 39, 40, 69, 70, 71, 72, 73, 74, 75], [0.07797, 0.007291, 0.02764, 0.0414, 0.3284, 0.1075, 0.05944, 0.09111, 0.005763, 0.0512, 0.1296, 0.1244, 0.8042, 0.812, 0.4009, 0.6025, 0.6131, 0.7407, 0.5306, 0.5398, 0.5463]): _vg.add([_i], _w, 'REPLACE')
_vg = ob_icosphere.vertex_groups.new(name='Bone.005')
for _i, _w in zip([3, 7, 8, 17, 18, 20, 26, 27, 28, 29, 33, 34, 35, 39, 40, 69, 70, 71, 72, 73, 74, 75], [0.2307, 0.7359, 0.8492, 0.3766, 0.6426, 0.6869, 0.04705, 0.791, 0.8984, 0.001066, 0.01804, 0.1129, 0.06294, 0.05691, 0.05389, 0.004001, 0.03118, 0.03098, 0.03901, 0.02088, 0.0221, 0.02289]): _vg.add([_i], _w, 'REPLACE')
_vg = ob_icosphere.vertex_groups.new(name='Bone.006')
for _i, _w in zip([3, 7, 8, 18, 20, 26, 27, 29, 34, 54, 56, 57, 59], [0.7774, 0.1894, 0.1311, 0.1889, 0.1776, 0.854, 0.05336, 0.9462, 0.8896, 0.1991, 0.1595, 0.00801, 0.02152]): _vg.add([_i], _w, 'REPLACE')
_vg = ob_icosphere.vertex_groups.new(name='Bone.007')
for _i, _w in zip([26, 29, 54, 55, 56, 57, 58, 59, 60], [0.08944, 0.004477, 0.1148, 0.9795, 0.1446, 0.9709, 0.9552, 0.9175, 0.9736]): _vg.add([_i], _w, 'REPLACE')
_vg = ob_icosphere.vertex_groups.new(name='Bone.008')
for _i, _w in zip([56, 58], [0.6919, 0.00404]): _vg.add([_i], _w, 'REPLACE')
_vg = ob_icosphere.vertex_groups.new(name='Bone.009')
for _i, _w in zip([54, 59], [0.6749, 0.04191]): _vg.add([_i], _w, 'REPLACE')
_vg = ob_icosphere.vertex_groups.new(name='Bone.014')
_vg = ob_icosphere.vertex_groups.new(name='Bone.017')
for _i, _w in zip([0, 4, 9, 12, 17, 18, 19, 20, 28, 31, 35], [0.1995, 0.9956, 0.1017, 0.06343, 0.1045, 0.003385, 0.4894, 0.03663, 0.05846, 0.2423, 0.006558]): _vg.add([_i], _w, 'REPLACE')
_vg = ob_icosphere.vertex_groups.new(name='Bone.015')
for _i, _w in zip([0, 6, 12, 14, 17, 19, 24, 27, 33, 37, 39, 70, 72, 73, 74, 75], [0.0761, 0.05099, 0.1805, 0.07951, 0.009978, 0.005125, 0.1844, 0.05109, 0.6396, 0.04623, 0.07443, 0.02653, 0.01652, 0.005773, 0.007104, 0.006206]): _vg.add([_i], _w, 'REPLACE')
_vg = ob_icosphere.vertex_groups.new(name='Bone.016')
for _i, _w in zip([0, 2, 6, 12, 14, 17, 18, 19, 24, 27, 33], [0.2411, 0.9647, 0.1079, 0.5937, 0.05348, 0.121, 0.05022, 0.09249, 0.2693, 0.08063, 0.05019]): _vg.add([_i], _w, 'REPLACE')
_vg = ob_icosphere.vertex_groups.new(name='Bone.010')
for _i, _w in zip([0, 5, 9, 13, 14, 16, 19, 21, 30, 31, 36, 42, 43, 44, 62, 63, 65, 68, 79, 81, 85, 86, 87], [0.09213, 0.1514, 0.1361, 0.1733, 0.0264, 0.3921, 0.03572, 0.372, 0.8784, 0.01386, 0.05608, 0.1809, 0.4857, 0.1194, 0.4466, 0.0982, 0.06341, 0.4546, 0.2377, 0.1307, 0.1881, 0.1585, 0.1591]): _vg.add([_i], _w, 'REPLACE')
_vg = ob_icosphere.vertex_groups.new(name='Bone.011')
for _i, _w in zip([0, 5, 9, 13, 14, 16, 19, 21, 30, 31, 42, 43, 44, 51, 52, 53, 62, 63, 65, 68, 79, 81, 85, 86, 87], [0.0845, 0.06654, 0.01351, 0.1513, 0.01734, 0.3404, 0.0457, 0.3936, 0.07056, 0.05188, 0.74, 0.495, 0.8698, 1.031, 0.9981, 0.9804, 0.2674, 0.04746, 0.05487, 0.4016, 0.153, 0.07439, 0.1111, 0.08256, 0.08915]): _vg.add([_i], _w, 'REPLACE')
_vg = ob_icosphere.vertex_groups.new(name='Bone.012')
for _i, _w in zip([0, 1, 6, 13, 14, 16, 21, 25, 32, 45, 46, 47, 62, 65, 66, 67, 76, 77, 78, 82, 83, 84], [0.0798, 0.1577, 0.1604, 0.4552, 0.122, 0.16, 0.02028, 0.8555, 0.07992, 0.4842, 0.1181, 0.1502, 0.07103, 0.5653, 0.1244, 0.4987, 0.2276, 0.003992, 0.1365, 0.1607, 0.1653, 0.1873]): _vg.add([_i], _w, 'REPLACE')
_vg = ob_icosphere.vertex_groups.new(name='Bone.013')
for _i, _w in zip([0, 1, 6, 12, 13, 14, 16, 24, 25, 45, 46, 47, 48, 49, 50, 65, 66, 67, 76, 78, 82, 83, 84], [0.02449, 0.0496, 0.01394, 0.02337, 0.1257, 0.2988, 0.04137, 0.0305, 0.08024, 0.4873, 0.7705, 0.826, 0.9955, 1.033, 0.9703, 0.1959, 0.03803, 0.4226, 0.1152, 0.05752, 0.06692, 0.06335, 0.08474]): _vg.add([_i], _w, 'REPLACE')
_m = ob_icosphere.modifiers.new('Armature', 'ARMATURE')
_m.object = ob_armature
ob_icosphere_001.location = (0.0, 0.0, 0.0)
ob_icosphere_001.scale = (3.311, 1.0, 1.0)
ob_icosphere_001.hide_render = True
ob_armature.location = (1.521, 0.0419, 0.2094)
ob_armature.rotation_euler = (-8.742e-08, -1.47, 8.742e-08)
ob_armature.show_in_front = True

# ---- collection membership
col_collection.objects.link(ob_light)
col_collection.objects.link(ob_camera)
col_collection.objects.link(ob_icosphere)
col_collection.objects.link(ob_icosphere_001)
col_collection.objects.link(ob_armature)

# ---- scene / render settings (as saved in the file)
scene.camera = ob_camera
scene.frame_start = 1; scene.frame_end = 250; scene.frame_set(20)
scene.render.engine = 'BLENDER_EEVEE_NEXT'
bpy.context.view_layer.update()
